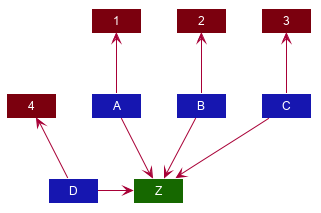

The diagram above was rendered by PlantUML. Its source (embedded in the PNG):
@startuml








skinparam BackgroundColor #FFFFFFF

skinparam Shadowing false

skinparam Class {
    FontColor #FFFFFF
    BorderThickness 1
    BorderColor #FFFFFF
    StereotypeFontColor #FFFFFF
}

skinparam Actor {
    BorderColor #000000
    Color #000000
}

skinparam Sequence {
    MessageAlign center
    BoxFontSize 15
    BoxPadding 0
    BoxFontColor #FFFFFF
}

skinparam Participant {
    FontColor #FFFFFFF
    Padding 20
}

skinparam MinClassWidth 50
skinparam ParticipantPadding 10
skinparam Shadowing false
skinparam DefaultTextAlignment center
skinparam packageStyle Rectangle

hide footbox
hide members
hide circle

Class A #1616B0
Class B #1616B0
Class C #1616B0
Class D #1616B0

Class 1 #7B000E
Class 2 #7B000E
Class 3 #7B000E
Class 4 #7B000E

Class Z #166800

A --> Z
B -down-> Z
C -d-> Z
D -down> Z

A -up-> 1
B -up-> 2
C -up-> 3
D -up-> 4
@enduml